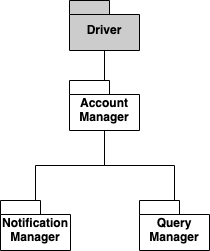

The diagram above was exported from draw.io. Its source (the exported page's mxGraphModel, read from the mxfile embedded in the PNG):
<mxGraphModel dx="596" dy="384" grid="1" gridSize="10" guides="1" tooltips="1" connect="1" arrows="1" fold="1" page="1" pageScale="1" pageWidth="827" pageHeight="1169" math="0" shadow="0">
  <root>
    <mxCell id="0" />
    <mxCell id="1" parent="0" />
    <mxCell id="mQ_7vjIe4geyvDXArmz8-9" style="edgeStyle=orthogonalEdgeStyle;rounded=0;orthogonalLoop=1;jettySize=auto;html=1;endArrow=none;endFill=0;" edge="1" parent="1" source="mQ_7vjIe4geyvDXArmz8-1" target="mQ_7vjIe4geyvDXArmz8-7">
      <mxGeometry relative="1" as="geometry" />
    </mxCell>
    <mxCell id="mQ_7vjIe4geyvDXArmz8-1" value="Query Manager" style="shape=folder;fontStyle=1;spacingTop=10;tabWidth=40;tabHeight=14;tabPosition=left;html=1;whiteSpace=wrap;" vertex="1" parent="1">
      <mxGeometry x="379" y="380" width="70" height="50" as="geometry" />
    </mxCell>
    <mxCell id="mQ_7vjIe4geyvDXArmz8-8" style="edgeStyle=orthogonalEdgeStyle;rounded=0;orthogonalLoop=1;jettySize=auto;html=1;entryX=0.5;entryY=1;entryDx=0;entryDy=0;entryPerimeter=0;endArrow=none;endFill=0;" edge="1" parent="1" source="mQ_7vjIe4geyvDXArmz8-5" target="mQ_7vjIe4geyvDXArmz8-7">
      <mxGeometry relative="1" as="geometry" />
    </mxCell>
    <mxCell id="mQ_7vjIe4geyvDXArmz8-5" value="Notification Manager" style="shape=folder;fontStyle=1;spacingTop=10;tabWidth=40;tabHeight=14;tabPosition=left;html=1;whiteSpace=wrap;" vertex="1" parent="1">
      <mxGeometry x="240" y="380" width="70" height="50" as="geometry" />
    </mxCell>
    <mxCell id="mQ_7vjIe4geyvDXArmz8-11" style="edgeStyle=orthogonalEdgeStyle;rounded=0;orthogonalLoop=1;jettySize=auto;html=1;entryX=0.5;entryY=1;entryDx=0;entryDy=0;entryPerimeter=0;endArrow=none;endFill=0;" edge="1" parent="1" source="mQ_7vjIe4geyvDXArmz8-7" target="mQ_7vjIe4geyvDXArmz8-10">
      <mxGeometry relative="1" as="geometry" />
    </mxCell>
    <mxCell id="mQ_7vjIe4geyvDXArmz8-7" value="Account Manager" style="shape=folder;fontStyle=1;spacingTop=10;tabWidth=40;tabHeight=14;tabPosition=left;html=1;whiteSpace=wrap;" vertex="1" parent="1">
      <mxGeometry x="309" y="260" width="70" height="50" as="geometry" />
    </mxCell>
    <mxCell id="mQ_7vjIe4geyvDXArmz8-10" value="Driver" style="shape=folder;fontStyle=1;spacingTop=10;tabWidth=40;tabHeight=14;tabPosition=left;html=1;whiteSpace=wrap;fillColor=#CCCCCC;" vertex="1" parent="1">
      <mxGeometry x="309" y="180" width="70" height="50" as="geometry" />
    </mxCell>
  </root>
</mxGraphModel>